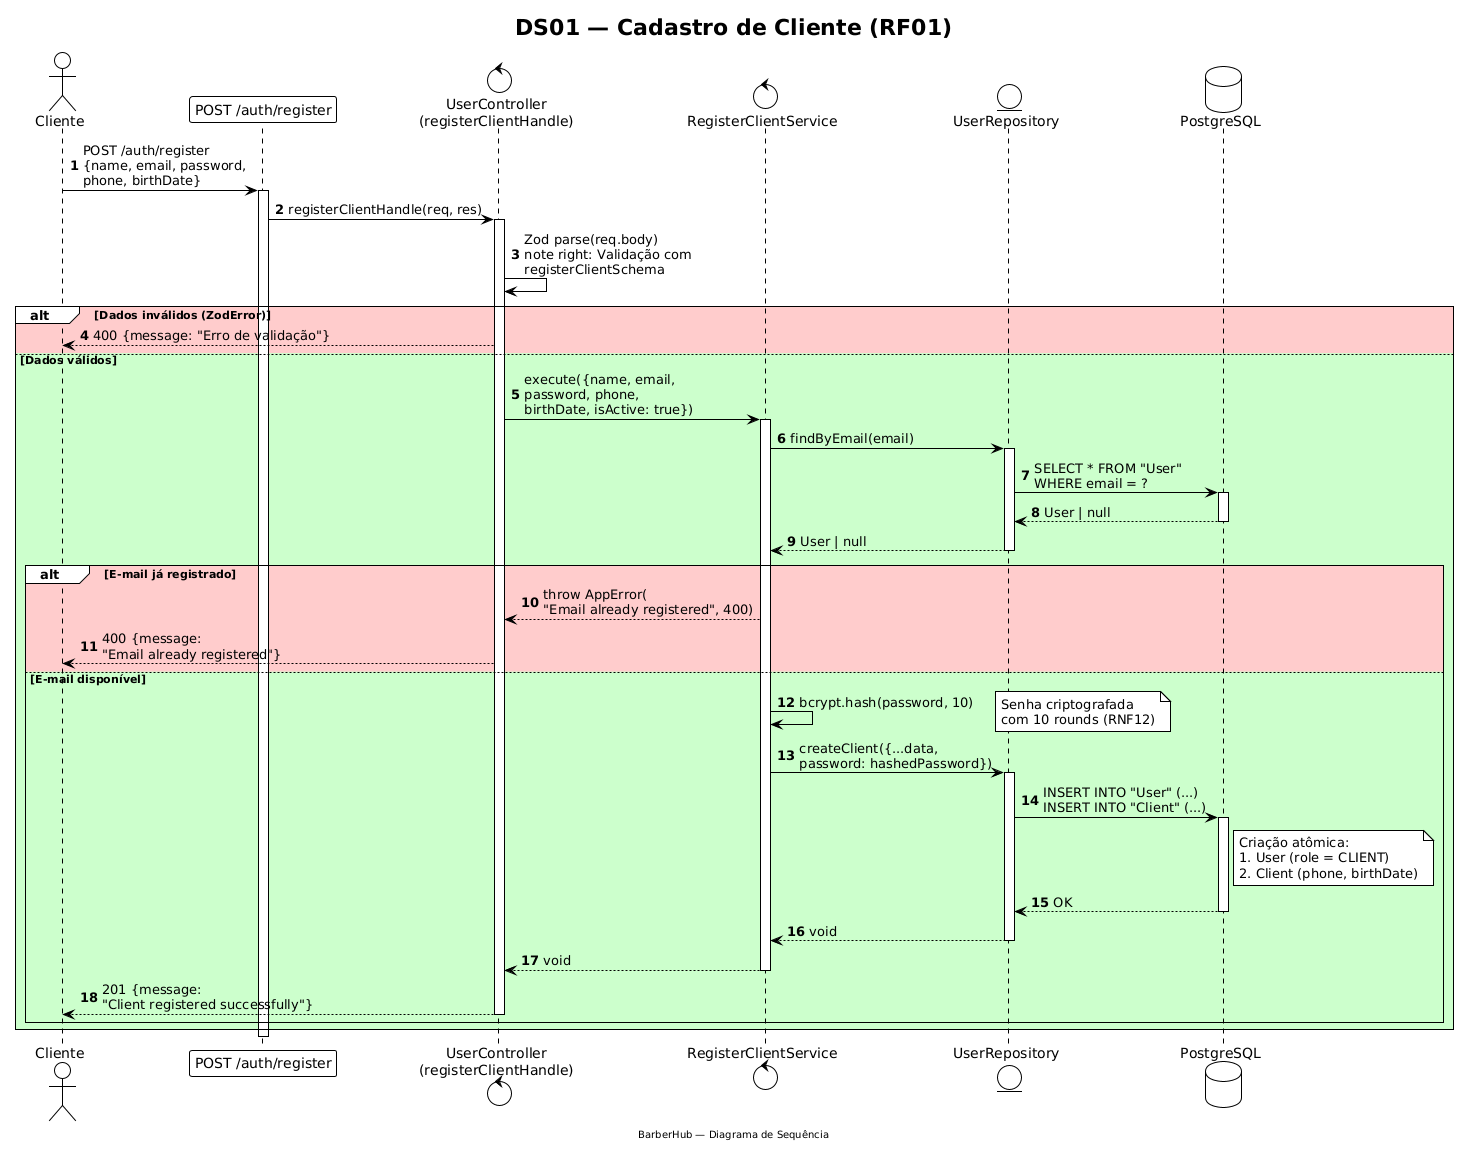

The diagram above was rendered by PlantUML. Its source (embedded in the PNG):
@startuml
!theme plain

title DS01 — Cadastro de Cliente (RF01)
footer BarberHub — Diagrama de Sequência

actor "Cliente" as Client
participant "POST /auth/register" as Route
control "UserController\n(registerClientHandle)" as Controller
control "RegisterClientService" as Service
entity "UserRepository" as Repo
database "PostgreSQL" as DB

autonumber

Client -> Route : POST /auth/register\n{name, email, password,\nphone, birthDate}
activate Route

Route -> Controller : registerClientHandle(req, res)
activate Controller

Controller -> Controller : Zod parse(req.body)\nnote right: Validação com\nregisterClientSchema

alt #FFCCCC Dados inválidos (ZodError)
    Controller --> Client : 400 {message: "Erro de validação"}
else #CCFFCC Dados válidos
    Controller -> Service : execute({name, email,\npassword, phone,\nbirthDate, isActive: true})
    activate Service

    Service -> Repo : findByEmail(email)
    activate Repo
    Repo -> DB : SELECT * FROM "User"\nWHERE email = ?
    activate DB
    DB --> Repo : User | null
    deactivate DB
    Repo --> Service : User | null
    deactivate Repo

    alt #FFCCCC E-mail já registrado
        Service --> Controller : throw AppError(\n"Email already registered", 400)
        Controller --> Client : 400 {message:\n"Email already registered"}
    else #CCFFCC E-mail disponível
        Service -> Service : bcrypt.hash(password, 10)
        note right: Senha criptografada\ncom 10 rounds (RNF12)

        Service -> Repo : createClient({...data,\npassword: hashedPassword})
        activate Repo
        Repo -> DB : INSERT INTO "User" (...)\nINSERT INTO "Client" (...)
        activate DB
        note right of DB
            Criação atômica:
            1. User (role = CLIENT)
            2. Client (phone, birthDate)
        end note
        DB --> Repo : OK
        deactivate DB
        Repo --> Service : void
        deactivate Repo

        Service --> Controller : void
        deactivate Service

        Controller --> Client : 201 {message:\n"Client registered successfully"}
        deactivate Controller
    end
end

deactivate Route
@enduml